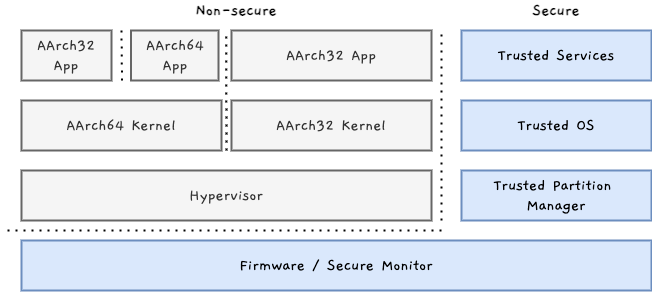

The diagram above was exported from draw.io. Its source (the exported page's mxGraphModel, read from the mxfile embedded in the PNG):
<mxGraphModel dx="1746" dy="896" grid="1" gridSize="10" guides="1" tooltips="1" connect="1" arrows="1" fold="1" page="1" pageScale="1" pageWidth="2339" pageHeight="3300" math="0" shadow="0">
  <root>
    <mxCell id="0" />
    <mxCell id="1" parent="0" />
    <mxCell id="2" value="AArch32 App" style="rounded=0;whiteSpace=wrap;html=1;fontFamily=Gaegu;fontSource=https%3A%2F%2Ffonts.googleapis.com%2Fcss%3Ffamily%3DGaegu;fontSize=17;strokeWidth=2;fillColor=#f5f5f5;strokeColor=#666666;fontColor=#333333;" vertex="1" parent="1">
      <mxGeometry x="80" y="920" width="90" height="50" as="geometry" />
    </mxCell>
    <mxCell id="3" value="AArch64 App" style="rounded=0;whiteSpace=wrap;html=1;fontFamily=Gaegu;fontSource=https%3A%2F%2Ffonts.googleapis.com%2Fcss%3Ffamily%3DGaegu;fontSize=17;strokeWidth=2;fillColor=#f5f5f5;strokeColor=#666666;fontColor=#333333;" vertex="1" parent="1">
      <mxGeometry x="189.5" y="920" width="87.5" height="50" as="geometry" />
    </mxCell>
    <mxCell id="4" value="AArch64 Kernel" style="rounded=0;whiteSpace=wrap;html=1;fontFamily=Gaegu;fontSource=https%3A%2F%2Ffonts.googleapis.com%2Fcss%3Ffamily%3DGaegu;fontSize=17;strokeWidth=2;fillColor=#f5f5f5;strokeColor=#666666;fontColor=#333333;" vertex="1" parent="1">
      <mxGeometry x="80" y="990" width="200" height="50" as="geometry" />
    </mxCell>
    <mxCell id="5" value="AArch32 Kernel" style="rounded=0;whiteSpace=wrap;html=1;fontFamily=Gaegu;fontSource=https%3A%2F%2Ffonts.googleapis.com%2Fcss%3Ffamily%3DGaegu;fontSize=17;strokeWidth=2;fillColor=#f5f5f5;strokeColor=#666666;fontColor=#333333;" vertex="1" parent="1">
      <mxGeometry x="290" y="990" width="200" height="50" as="geometry" />
    </mxCell>
    <mxCell id="6" value="AArch32 App" style="rounded=0;whiteSpace=wrap;html=1;fontFamily=Gaegu;fontSource=https%3A%2F%2Ffonts.googleapis.com%2Fcss%3Ffamily%3DGaegu;fontSize=17;strokeWidth=2;fillColor=#f5f5f5;strokeColor=#666666;fontColor=#333333;" vertex="1" parent="1">
      <mxGeometry x="290" y="920" width="200" height="50" as="geometry" />
    </mxCell>
    <mxCell id="7" value="Hypervisor" style="rounded=0;whiteSpace=wrap;html=1;fontFamily=Gaegu;fontSource=https%3A%2F%2Ffonts.googleapis.com%2Fcss%3Ffamily%3DGaegu;fontSize=17;strokeWidth=2;fillColor=#f5f5f5;strokeColor=#666666;fontColor=#333333;" vertex="1" parent="1">
      <mxGeometry x="80" y="1060" width="410" height="50" as="geometry" />
    </mxCell>
    <mxCell id="8" value="Trusted Services" style="rounded=0;whiteSpace=wrap;html=1;fontFamily=Gaegu;fontSource=https%3A%2F%2Ffonts.googleapis.com%2Fcss%3Ffamily%3DGaegu;fontSize=17;strokeWidth=2;fillColor=#dae8fc;strokeColor=#6c8ebf;" vertex="1" parent="1">
      <mxGeometry x="520" y="920" width="190" height="50" as="geometry" />
    </mxCell>
    <mxCell id="9" value="Trusted OS" style="rounded=0;whiteSpace=wrap;html=1;fontFamily=Gaegu;fontSource=https%3A%2F%2Ffonts.googleapis.com%2Fcss%3Ffamily%3DGaegu;fontSize=17;strokeWidth=2;fillColor=#dae8fc;strokeColor=#6c8ebf;" vertex="1" parent="1">
      <mxGeometry x="520" y="990" width="190" height="50" as="geometry" />
    </mxCell>
    <mxCell id="10" value="Trusted Partition &lt;br&gt;Manager" style="rounded=0;whiteSpace=wrap;html=1;fontFamily=Gaegu;fontSource=https%3A%2F%2Ffonts.googleapis.com%2Fcss%3Ffamily%3DGaegu;fontSize=17;strokeWidth=2;fillColor=#dae8fc;strokeColor=#6c8ebf;" vertex="1" parent="1">
      <mxGeometry x="520" y="1060" width="190" height="50" as="geometry" />
    </mxCell>
    <mxCell id="11" value="Firmware / Secure Monitor" style="rounded=0;whiteSpace=wrap;html=1;fontFamily=Gaegu;fontSource=https%3A%2F%2Ffonts.googleapis.com%2Fcss%3Ffamily%3DGaegu;fontSize=17;strokeWidth=2;fillColor=#dae8fc;strokeColor=#6c8ebf;" vertex="1" parent="1">
      <mxGeometry x="80" y="1130" width="630" height="50" as="geometry" />
    </mxCell>
    <mxCell id="12" value="" style="endArrow=none;dashed=1;html=1;dashPattern=1 3;strokeWidth=2;fontFamily=Gaegu;fontSource=https%3A%2F%2Ffonts.googleapis.com%2Fcss%3Ffamily%3DGaegu;fontSize=13;fontColor=#0000FF;" edge="1" parent="1">
      <mxGeometry width="50" height="50" relative="1" as="geometry">
        <mxPoint x="180.5" y="970" as="sourcePoint" />
        <mxPoint x="180" y="920" as="targetPoint" />
      </mxGeometry>
    </mxCell>
    <mxCell id="13" value="" style="endArrow=none;dashed=1;html=1;dashPattern=1 3;strokeWidth=2;fontFamily=Gaegu;fontSource=https%3A%2F%2Ffonts.googleapis.com%2Fcss%3Ffamily%3DGaegu;fontSize=13;fontColor=#0000FF;" edge="1" parent="1">
      <mxGeometry width="50" height="50" relative="1" as="geometry">
        <mxPoint x="285" y="1040" as="sourcePoint" />
        <mxPoint x="284.65999999999985" y="920" as="targetPoint" />
      </mxGeometry>
    </mxCell>
    <mxCell id="14" value="" style="endArrow=none;dashed=1;html=1;dashPattern=1 3;strokeWidth=2;fontFamily=Gaegu;fontSource=https%3A%2F%2Ffonts.googleapis.com%2Fcss%3Ffamily%3DGaegu;fontSize=13;fontColor=#0000FF;" edge="1" parent="1">
      <mxGeometry width="50" height="50" relative="1" as="geometry">
        <mxPoint x="500" y="1110" as="sourcePoint" />
        <mxPoint x="500" y="920" as="targetPoint" />
      </mxGeometry>
    </mxCell>
    <mxCell id="15" value="" style="endArrow=none;dashed=1;html=1;dashPattern=1 3;strokeWidth=2;fontFamily=Gaegu;fontSource=https%3A%2F%2Ffonts.googleapis.com%2Fcss%3Ffamily%3DGaegu;fontSize=13;fontColor=#0000FF;" edge="1" parent="1">
      <mxGeometry width="50" height="50" relative="1" as="geometry">
        <mxPoint x="500" y="1120" as="sourcePoint" />
        <mxPoint x="60" y="1120" as="targetPoint" />
      </mxGeometry>
    </mxCell>
    <mxCell id="16" value="Non-secure" style="text;html=1;strokeColor=none;fillColor=none;align=center;verticalAlign=middle;whiteSpace=wrap;rounded=0;fontSize=17;fontFamily=Gaegu;fontSource=https%3A%2F%2Ffonts.googleapis.com%2Fcss%3Ffamily%3DGaegu;fontStyle=1" vertex="1" parent="1">
      <mxGeometry x="80" y="890" width="430" height="20" as="geometry" />
    </mxCell>
    <mxCell id="17" value="Secure" style="text;html=1;strokeColor=none;fillColor=none;align=center;verticalAlign=middle;whiteSpace=wrap;rounded=0;fontSize=17;fontFamily=Gaegu;fontSource=https%3A%2F%2Ffonts.googleapis.com%2Fcss%3Ffamily%3DGaegu;fontStyle=1" vertex="1" parent="1">
      <mxGeometry x="520" y="890" width="190" height="20" as="geometry" />
    </mxCell>
  </root>
</mxGraphModel>